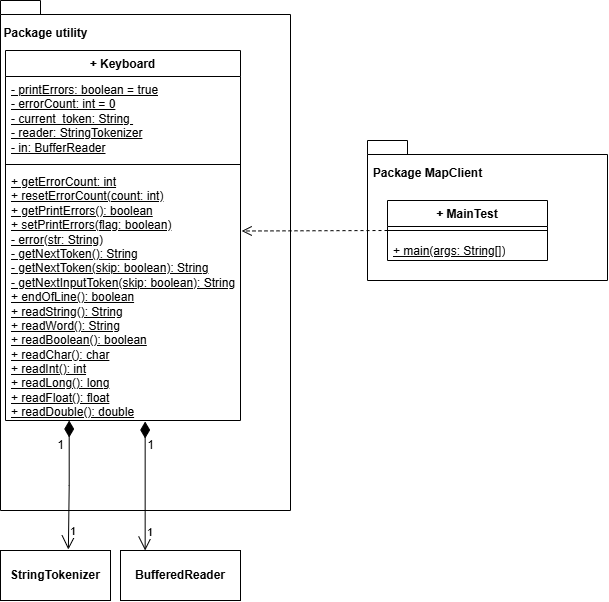

The diagram above was exported from draw.io. Its source (the exported page's mxGraphModel, read from the mxfile embedded in the PNG):
<mxGraphModel dx="829" dy="904" grid="1" gridSize="10" guides="1" tooltips="1" connect="1" arrows="1" fold="1" page="1" pageScale="1" pageWidth="827" pageHeight="1169" math="0" shadow="0">
  <root>
    <mxCell id="0" />
    <mxCell id="1" parent="0" />
    <mxCell id="OOFXoIjL3s5FNPDHBQ4k-1" parent="1" style="shape=folder;fontStyle=1;spacingTop=10;tabWidth=40;tabHeight=14;tabPosition=left;html=1;whiteSpace=wrap;" value="" vertex="1">
      <mxGeometry height="510" width="290" x="73" y="240" as="geometry" />
    </mxCell>
    <mxCell id="OOFXoIjL3s5FNPDHBQ4k-2" parent="1" style="swimlane;fontStyle=1;align=center;verticalAlign=top;childLayout=stackLayout;horizontal=1;startSize=26;horizontalStack=0;resizeParent=1;resizeParentMax=0;resizeLast=0;collapsible=1;marginBottom=0;whiteSpace=wrap;html=1;" value="+ Keyboard" vertex="1">
      <mxGeometry height="370" width="235" x="78" y="290" as="geometry" />
    </mxCell>
    <mxCell id="OOFXoIjL3s5FNPDHBQ4k-3" parent="OOFXoIjL3s5FNPDHBQ4k-2" style="text;strokeColor=none;fillColor=none;align=left;verticalAlign=top;spacingLeft=4;spacingRight=4;overflow=hidden;rotatable=0;points=[[0,0.5],[1,0.5]];portConstraint=eastwest;whiteSpace=wrap;html=1;" value="&lt;u&gt;- printErrors: boolean = true&lt;/u&gt;&lt;div&gt;&lt;u&gt;- errorCount: int = 0&lt;/u&gt;&lt;/div&gt;&lt;div&gt;&lt;u&gt;- current_token: String&amp;nbsp;&lt;/u&gt;&lt;/div&gt;&lt;div&gt;&lt;u&gt;- reader: StringTokenizer&lt;br&gt;- in: BufferReader&lt;/u&gt;&lt;/div&gt;&lt;div&gt;&lt;br&gt;&lt;/div&gt;" vertex="1">
      <mxGeometry height="84" width="235" y="26" as="geometry" />
    </mxCell>
    <mxCell id="OOFXoIjL3s5FNPDHBQ4k-4" parent="OOFXoIjL3s5FNPDHBQ4k-2" style="line;strokeWidth=1;fillColor=none;align=left;verticalAlign=middle;spacingTop=-1;spacingLeft=3;spacingRight=3;rotatable=0;labelPosition=right;points=[];portConstraint=eastwest;strokeColor=inherit;" value="" vertex="1">
      <mxGeometry height="8" width="235" y="110" as="geometry" />
    </mxCell>
    <mxCell id="OOFXoIjL3s5FNPDHBQ4k-5" parent="OOFXoIjL3s5FNPDHBQ4k-2" style="text;strokeColor=none;fillColor=none;align=left;verticalAlign=top;spacingLeft=4;spacingRight=4;overflow=hidden;rotatable=0;points=[[0,0.5],[1,0.5]];portConstraint=eastwest;whiteSpace=wrap;html=1;" value="&lt;u&gt;+ getErrorCount: int&lt;/u&gt;&lt;div&gt;&lt;u&gt;+ resetErrorCount(count: int)&lt;/u&gt;&lt;/div&gt;&lt;div&gt;&lt;u&gt;+ getPrintErrors(): boolean&lt;/u&gt;&lt;/div&gt;&lt;div&gt;&lt;u&gt;+ setPrintErrors(flag: boolean)&lt;/u&gt;&lt;/div&gt;&lt;div&gt;&lt;u&gt;- error(str: String)&lt;/u&gt;&lt;/div&gt;&lt;div&gt;&lt;u&gt;- getNextToken(): String&lt;/u&gt;&lt;/div&gt;&lt;div&gt;&lt;u&gt;- getNextToken(skip: boolean): String&lt;/u&gt;&lt;/div&gt;&lt;div&gt;&lt;u&gt;- getNextInputToken(skip: boolean): String&lt;/u&gt;&lt;/div&gt;&lt;div&gt;&lt;u&gt;+ endOfLine(): boolean&lt;/u&gt;&lt;/div&gt;&lt;div&gt;&lt;u&gt;+ readString(): String&lt;/u&gt;&lt;/div&gt;&lt;div&gt;&lt;u&gt;+ readWord(): String&lt;/u&gt;&lt;/div&gt;&lt;div&gt;&lt;u&gt;+ readBoolean(): boolean&lt;/u&gt;&lt;/div&gt;&lt;div&gt;&lt;u&gt;+ readChar(): char&lt;/u&gt;&lt;/div&gt;&lt;div&gt;&lt;u&gt;+ readInt(): int&lt;/u&gt;&lt;/div&gt;&lt;div&gt;&lt;u&gt;+ readLong(): long&lt;/u&gt;&lt;/div&gt;&lt;div&gt;&lt;u&gt;+ readFloat(): float&lt;/u&gt;&lt;/div&gt;&lt;div&gt;&lt;u&gt;+ readDouble(): double&lt;/u&gt;&lt;/div&gt;" vertex="1">
      <mxGeometry height="252" width="235" y="118" as="geometry" />
    </mxCell>
    <mxCell id="OOFXoIjL3s5FNPDHBQ4k-6" parent="1" style="text;align=center;fontStyle=1;verticalAlign=middle;spacingLeft=3;spacingRight=3;strokeColor=none;rotatable=0;points=[[0,0.5],[1,0.5]];portConstraint=eastwest;html=1;" value="Package u&lt;span style=&quot;background-color: transparent; color: light-dark(rgb(0, 0, 0), rgb(255, 255, 255));&quot;&gt;tility&lt;/span&gt;" vertex="1">
      <mxGeometry height="26" width="80" x="78" y="260" as="geometry" />
    </mxCell>
    <mxCell id="OOFXoIjL3s5FNPDHBQ4k-7" parent="1" style="shape=folder;fontStyle=1;spacingTop=10;tabWidth=40;tabHeight=14;tabPosition=left;html=1;whiteSpace=wrap;" value="" vertex="1">
      <mxGeometry height="140" width="240" x="440" y="380" as="geometry" />
    </mxCell>
    <mxCell id="OOFXoIjL3s5FNPDHBQ4k-8" parent="1" style="text;align=center;fontStyle=1;verticalAlign=middle;spacingLeft=3;spacingRight=3;strokeColor=none;rotatable=0;points=[[0,0.5],[1,0.5]];portConstraint=eastwest;html=1;" value="Package MapClient" vertex="1">
      <mxGeometry height="26" width="80" x="460" y="400" as="geometry" />
    </mxCell>
    <mxCell id="OOFXoIjL3s5FNPDHBQ4k-9" parent="1" style="swimlane;fontStyle=1;align=center;verticalAlign=top;childLayout=stackLayout;horizontal=1;startSize=26;horizontalStack=0;resizeParent=1;resizeParentMax=0;resizeLast=0;collapsible=1;marginBottom=0;whiteSpace=wrap;html=1;" value="+ MainTest" vertex="1">
      <mxGeometry height="60" width="160" x="460" y="440" as="geometry" />
    </mxCell>
    <mxCell id="OOFXoIjL3s5FNPDHBQ4k-11" parent="OOFXoIjL3s5FNPDHBQ4k-9" style="line;strokeWidth=1;fillColor=none;align=left;verticalAlign=middle;spacingTop=-1;spacingLeft=3;spacingRight=3;rotatable=0;labelPosition=right;points=[];portConstraint=eastwest;strokeColor=inherit;" value="" vertex="1">
      <mxGeometry height="8" width="160" y="26" as="geometry" />
    </mxCell>
    <mxCell id="OOFXoIjL3s5FNPDHBQ4k-12" parent="OOFXoIjL3s5FNPDHBQ4k-9" style="text;strokeColor=none;fillColor=none;align=left;verticalAlign=top;spacingLeft=4;spacingRight=4;overflow=hidden;rotatable=0;points=[[0,0.5],[1,0.5]];portConstraint=eastwest;whiteSpace=wrap;html=1;" value="&lt;span&gt;&lt;code&gt;&lt;u&gt;&lt;font face=&quot;Helvetica&quot;&gt;+ main(args: String[])&lt;/font&gt;&lt;/u&gt;&lt;/code&gt;&lt;/span&gt;&lt;span&gt;&lt;sup class=&quot;superscript&quot;&gt;&lt;/sup&gt;&lt;/span&gt;&lt;span&gt;&lt;/span&gt;" vertex="1">
      <mxGeometry height="26" width="160" y="34" as="geometry" />
    </mxCell>
    <mxCell id="VY11QEzvGmZse4gEOkCh-2" parent="1" style="html=1;whiteSpace=wrap;fontStyle=1" value="BufferedReader" vertex="1">
      <mxGeometry height="50" width="120" x="193" y="790" as="geometry" />
    </mxCell>
    <mxCell id="VY11QEzvGmZse4gEOkCh-3" parent="1" style="html=1;whiteSpace=wrap;fontStyle=1" value="StringTokenizer" vertex="1">
      <mxGeometry height="50" width="110" x="73" y="790" as="geometry" />
    </mxCell>
    <mxCell id="VY11QEzvGmZse4gEOkCh-5" edge="1" parent="1" source="OOFXoIjL3s5FNPDHBQ4k-5" style="endArrow=open;html=1;endSize=12;startArrow=diamondThin;startSize=14;startFill=1;edgeStyle=orthogonalEdgeStyle;align=left;verticalAlign=bottom;rounded=0;exitX=0.271;exitY=1;exitDx=0;exitDy=0;entryX=0.617;entryY=-0.019;entryDx=0;entryDy=0;entryPerimeter=0;exitPerimeter=0;" target="VY11QEzvGmZse4gEOkCh-3" value="1">
      <mxGeometry relative="1" x="0.8602" as="geometry">
        <mxPoint as="offset" />
        <mxPoint x="153" y="800" as="sourcePoint" />
        <mxPoint x="313" y="800" as="targetPoint" />
      </mxGeometry>
    </mxCell>
    <mxCell id="p0IG2x0qIlf9NP0tJJo3-3" connectable="0" parent="VY11QEzvGmZse4gEOkCh-5" style="edgeLabel;html=1;align=center;verticalAlign=middle;resizable=0;points=[];fontSize=12;" value="1" vertex="1">
      <mxGeometry relative="1" x="-0.6199" y="2" as="geometry">
        <mxPoint x="-11" as="offset" />
      </mxGeometry>
    </mxCell>
    <mxCell id="VY11QEzvGmZse4gEOkCh-6" edge="1" parent="1" style="endArrow=open;html=1;endSize=12;startArrow=diamondThin;startSize=14;startFill=1;edgeStyle=orthogonalEdgeStyle;align=left;verticalAlign=bottom;rounded=0;exitX=0.25;exitY=1;exitDx=0;exitDy=0;entryX=0.617;entryY=-0.019;entryDx=0;entryDy=0;entryPerimeter=0;" value="1">
      <mxGeometry relative="1" x="0.8602" as="geometry">
        <mxPoint as="offset" />
        <mxPoint x="217.66" y="661" as="sourcePoint" />
        <mxPoint x="217.66" y="790" as="targetPoint" />
      </mxGeometry>
    </mxCell>
    <mxCell id="p0IG2x0qIlf9NP0tJJo3-2" connectable="0" parent="VY11QEzvGmZse4gEOkCh-6" style="edgeLabel;html=1;align=center;verticalAlign=middle;resizable=0;points=[];fontSize=12;" value="1" vertex="1">
      <mxGeometry relative="1" x="-0.646" as="geometry">
        <mxPoint x="5" as="offset" />
      </mxGeometry>
    </mxCell>
    <mxCell id="p0IG2x0qIlf9NP0tJJo3-1" edge="1" parent="1" source="OOFXoIjL3s5FNPDHBQ4k-9" style="html=1;verticalAlign=bottom;endArrow=open;dashed=1;endSize=8;curved=0;rounded=0;fontSize=12;exitX=0;exitY=0.5;exitDx=0;exitDy=0;entryX=1.005;entryY=0.248;entryDx=0;entryDy=0;entryPerimeter=0;" target="OOFXoIjL3s5FNPDHBQ4k-5" value="">
      <mxGeometry relative="1" as="geometry">
        <mxPoint x="443" y="290" as="sourcePoint" />
        <mxPoint x="363" y="290" as="targetPoint" />
      </mxGeometry>
    </mxCell>
    <mxCell id="p0IG2x0qIlf9NP0tJJo3-4" edge="1" parent="1" source="OOFXoIjL3s5FNPDHBQ4k-8" style="edgeStyle=orthogonalEdgeStyle;curved=1;rounded=0;orthogonalLoop=1;jettySize=auto;html=1;innerLoopWaypoints=1;exitX=1;exitY=0.5;exitDx=0;exitDy=0;fontSize=12;startSize=8;endSize=8;" target="OOFXoIjL3s5FNPDHBQ4k-8">
      <mxGeometry relative="1" as="geometry" />
    </mxCell>
  </root>
</mxGraphModel>